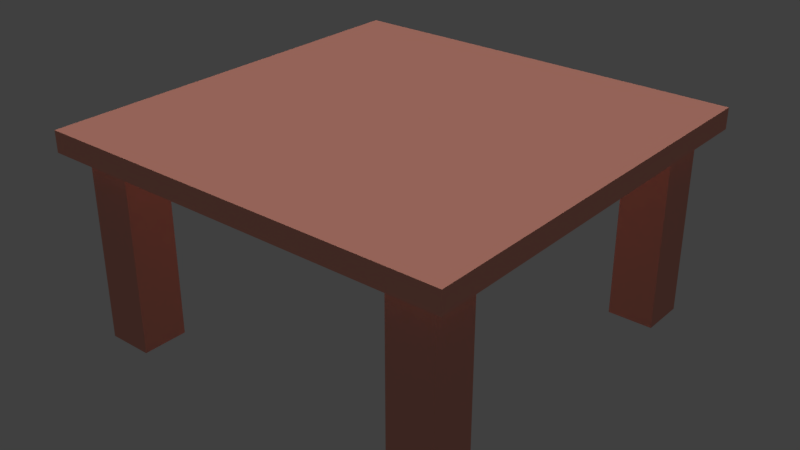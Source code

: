 # Source: table_02_mockup.blend  (saved by Blender 2.78.0; exported with 4.5.12 LTS)
import bpy
from mathutils import Matrix  # noqa: F401  (used for matrix-valued properties, if any)

bpy.ops.wm.read_factory_settings(use_empty=True)
scene = bpy.context.scene
scene.name = 'Scene'

# ---- collections
col_collection_1 = bpy.data.collections.new('Collection 1'); scene.collection.children.link(col_collection_1)

# ---- materials (node trees are filled in below, after node groups)
mat_table_02_material = bpy.data.materials.new('table_02_material')
mat_table_02_material.alpha_threshold = 0.0
mat_table_02_material.use_transparent_shadow = False
mat_table_02_material.diffuse_color = (0.8, 0.3402, 0.2617, 1.0)
mat_table_02_material.roughness = 0.5
mat_table_02_material.specular_intensity = 0.0

# ---- material node trees

# ---- world
world_world = bpy.data.worlds.new('World'); scene.world = world_world
world_world.color = (0.05088, 0.05088, 0.05088)
world_world.use_sun_shadow = False
world_world.sun_shadow_jitter_overblur = 0.0
world_world.cycles.sampling_method = 'MANUAL'

# ---- lights
light_hemi_001 = bpy.data.lights.new('Hemi.001', 'SUN')
light_hemi_001.transmission_factor = 0.0
light_hemi_001.angle = 0.1993
light_hemi_001.energy = 0.5
light_hemi_001.shadow_buffer_clip_start = 0.5
light_hemi_001.shadow_soft_size = 0.1
light_hemi_001.shadow_cascade_max_distance = 1000.0
light_hemi = bpy.data.lights.new('Hemi', 'SUN')
light_hemi.transmission_factor = 0.0
light_hemi.angle = 0.1993
light_hemi.energy = 1.0
light_hemi.shadow_buffer_clip_start = 0.5
light_hemi.shadow_soft_size = 0.1
light_hemi.shadow_cascade_max_distance = 1000.0

# ---- meshes
me_plane_001 = bpy.data.meshes.new('Plane.001')
me_plane_001.from_pydata([(0.3452, 0.3452, 0.4769), (0.4548, 0.3452, 0.4769), (0.3452, 0.4548, 0.4769), (0.4548, 0.4548, 0.4769), (-0.4548, 0.3452, 0.4769), (-0.3452, 0.3452, 0.4769), (-0.4548, 0.4548, 0.4769), (-0.3452, 0.4548, 0.4769), (-0.4548, -0.4548, 0.4769), (-0.3452, -0.4548, 0.4769), (-0.4548, -0.3452, 0.4769), (-0.3452, -0.3452, 0.4769), (0.3452, -0.4548, 0.4769), (0.4548, -0.4548, 0.4769), (0.3452, -0.3452, 0.4769), (0.4548, -0.3452, 0.4769), (0.3452, 0.4548, -1.49e-08), (0.3452, 0.3452, -1.49e-08), (0.4548, 0.3452, -1.49e-08), (0.4548, 0.4548, -1.49e-08), (-0.4548, 0.4548, -1.49e-08), (-0.4548, 0.3452, -1.49e-08), (-0.3452, 0.3452, -1.49e-08), (-0.3452, 0.4548, -1.49e-08), (-0.4548, -0.3452, 4.47e-08), (-0.4548, -0.4548, 4.47e-08), (-0.3452, -0.4548, 4.47e-08), (-0.3452, -0.3452, 4.47e-08), (0.3452, -0.3452, -1.49e-08), (0.3452, -0.4548, -1.49e-08), (0.4548, -0.4548, -1.49e-08), (0.4548, -0.3452, -1.49e-08), (-0.5, -0.5, 0.5), (0.5, -0.5, 0.5), (-0.5, 0.5, 0.5), (0.5, 0.5, 0.5), (-0.5, -0.5, 0.45), (0.5, -0.5, 0.45), (-0.5, 0.5, 0.45), (0.5, 0.5, 0.45)], [], [(0, 1, 3, 2), (4, 5, 7, 6), (8, 9, 11, 10), (12, 13, 15, 14), (17, 16, 19, 18), (21, 20, 23, 22), (25, 24, 27, 26), (29, 28, 31, 30), (10, 24, 25, 8), (0, 17, 18, 1), (8, 25, 26, 9), (1, 18, 19, 3), (9, 26, 27, 11), (3, 19, 16, 2), (11, 27, 24, 10), (6, 20, 21, 4), (14, 28, 29, 12), (4, 21, 22, 5), (12, 29, 30, 13), (5, 22, 23, 7), (13, 30, 31, 15), (7, 23, 20, 6), (2, 16, 17, 0), (15, 31, 28, 14), (32, 33, 35, 34), (36, 38, 39, 37), (35, 39, 38, 34), (32, 36, 37, 33), (33, 37, 39, 35), (34, 38, 36, 32)])
me_plane_001.materials.append(mat_table_02_material)
me_plane_001.use_remesh_preserve_volume = False
me_plane_001.use_remesh_preserve_attributes = False
me_plane_001.use_mirror_vertex_groups = False
me_plane_001.update()

# ---- objects
ob_plane_001 = bpy.data.objects.new('Plane.001', me_plane_001)
ob_bottom_light = bpy.data.objects.new('bottom_light', light_hemi_001)
ob_top_height = bpy.data.objects.new('top_height', light_hemi)

# ---- transforms, parenting, visibility, modifiers, constraints
ob_plane_001.location = (0.0, 0.0, 0.0)
ob_plane_001.lineart.crease_threshold = 0.0
ob_bottom_light.location = (0.0, 0.0, -100.0)
ob_bottom_light.rotation_euler = (0.0, 3.142, 0.0)
ob_bottom_light.hide_viewport = True
ob_bottom_light.hide_select = True
ob_bottom_light.lineart.crease_threshold = 0.0
ob_top_height.location = (0.0, 0.0, 100.0)
ob_top_height.hide_viewport = True
ob_top_height.hide_select = True
ob_top_height.lineart.crease_threshold = 0.0

# ---- collection membership
col_collection_1.objects.link(ob_plane_001)
col_collection_1.objects.link(ob_bottom_light)
col_collection_1.objects.link(ob_top_height)

# ---- scene / render settings (as saved in the file)
scene.frame_start = 1; scene.frame_end = 250; scene.frame_set(1)
scene.render.engine = 'BLENDER_EEVEE_NEXT'
scene.render.resolution_percentage = 50
scene.render.dither_intensity = 0.0
scene.cycles.use_denoising = False
scene.cycles.samples = 128
scene.cycles.sampling_pattern = 'TABULATED_SOBOL'
scene.cycles.light_sampling_threshold = 0.0
scene.cycles.use_adaptive_sampling = False
scene.cycles.use_light_tree = False
scene.cycles.blur_glossy = 0.0
scene.cycles.sample_clamp_indirect = 0.0
scene.view_settings.view_transform = 'Standard'
bpy.context.view_layer.update()

# ---- added for rendering (the .blend has no active camera): camera
cam_auto = bpy.data.cameras.new('AutoCamera')
cam_auto.lens = 50.0
cam_auto.sensor_width = 36.0
cam_auto.clip_end = 1000.0
ob_auto_camera = bpy.data.objects.new('AutoCamera', cam_auto)
scene.collection.objects.link(ob_auto_camera)
ob_auto_camera.location = (1.38784, -1.6654, 1.36027)
ob_auto_camera.rotation_euler = (1.09748, -7.21219e-08, 0.694738)
scene.camera = ob_auto_camera
bpy.context.view_layer.update()
